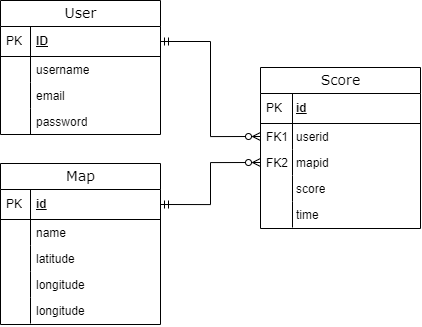

The diagram above was exported from draw.io. Its source (the exported page's mxGraphModel, read from the mxfile embedded in the PNG):
<mxGraphModel dx="1354" dy="806" grid="1" gridSize="10" guides="1" tooltips="1" connect="1" arrows="1" fold="1" page="1" pageScale="1" pageWidth="1100" pageHeight="850" background="none" math="0" shadow="0">
  <root>
    <mxCell id="0" />
    <mxCell id="1" parent="0" />
    <mxCell id="2e49270ec7c68f3f-19" value="Score" style="swimlane;html=1;fontStyle=0;childLayout=stackLayout;horizontal=1;startSize=26;fillColor=none;horizontalStack=0;resizeParent=1;resizeLast=0;collapsible=1;marginBottom=0;swimlaneFillColor=none;align=center;rounded=0;shadow=0;comic=0;labelBackgroundColor=none;strokeWidth=1;fontFamily=Verdana;fontSize=14;movable=1;resizable=1;rotatable=1;deletable=1;editable=1;locked=0;connectable=1;direction=east;swimlaneLine=1;glass=0;resizeWidth=0;moveCells=0;" parent="1" vertex="1">
      <mxGeometry x="600" y="330" width="160" height="161" as="geometry">
        <mxRectangle x="290" y="360" width="80" height="30" as="alternateBounds" />
      </mxGeometry>
    </mxCell>
    <mxCell id="2e49270ec7c68f3f-20" value="id" style="shape=partialRectangle;top=0;left=0;right=0;bottom=1;html=1;align=left;verticalAlign=middle;fillColor=none;spacingLeft=34;spacingRight=4;whiteSpace=wrap;overflow=hidden;rotatable=0;points=[[0,0.5],[1,0.5]];portConstraint=eastwest;dropTarget=0;fontStyle=5;" parent="2e49270ec7c68f3f-19" vertex="1">
      <mxGeometry y="26" width="160" height="30" as="geometry" />
    </mxCell>
    <mxCell id="2e49270ec7c68f3f-21" value="PK" style="shape=partialRectangle;top=0;left=0;bottom=0;html=1;fillColor=none;align=left;verticalAlign=middle;spacingLeft=4;spacingRight=4;whiteSpace=wrap;overflow=hidden;rotatable=0;points=[];portConstraint=eastwest;part=1;" parent="2e49270ec7c68f3f-20" vertex="1" connectable="0">
      <mxGeometry width="32" height="30" as="geometry" />
    </mxCell>
    <mxCell id="2e49270ec7c68f3f-22" value="userid" style="shape=partialRectangle;top=0;left=0;right=0;bottom=0;html=1;align=left;verticalAlign=top;fillColor=none;spacingLeft=34;spacingRight=4;whiteSpace=wrap;overflow=hidden;rotatable=0;points=[[0,0.5],[1,0.5]];portConstraint=eastwest;dropTarget=0;" parent="2e49270ec7c68f3f-19" vertex="1">
      <mxGeometry y="56" width="160" height="26" as="geometry" />
    </mxCell>
    <mxCell id="2e49270ec7c68f3f-23" value="FK1" style="shape=partialRectangle;top=0;left=0;bottom=0;html=1;fillColor=none;align=left;verticalAlign=top;spacingLeft=4;spacingRight=4;whiteSpace=wrap;overflow=hidden;rotatable=0;points=[];portConstraint=eastwest;part=1;" parent="2e49270ec7c68f3f-22" vertex="1" connectable="0">
      <mxGeometry width="32" height="26" as="geometry" />
    </mxCell>
    <mxCell id="2e49270ec7c68f3f-24" value="mapid" style="shape=partialRectangle;top=0;left=0;right=0;bottom=0;html=1;align=left;verticalAlign=top;fillColor=none;spacingLeft=34;spacingRight=4;whiteSpace=wrap;overflow=hidden;rotatable=0;points=[[0,0.5],[1,0.5]];portConstraint=eastwest;dropTarget=0;" parent="2e49270ec7c68f3f-19" vertex="1">
      <mxGeometry y="82" width="160" height="26" as="geometry" />
    </mxCell>
    <mxCell id="2e49270ec7c68f3f-25" value="FK2" style="shape=partialRectangle;top=0;left=0;bottom=0;html=1;fillColor=none;align=left;verticalAlign=top;spacingLeft=4;spacingRight=4;whiteSpace=wrap;overflow=hidden;rotatable=0;points=[];portConstraint=eastwest;part=1;direction=east;" parent="2e49270ec7c68f3f-24" vertex="1" connectable="0">
      <mxGeometry width="32" height="26" as="geometry" />
    </mxCell>
    <mxCell id="2e49270ec7c68f3f-26" value="score" style="shape=partialRectangle;top=0;left=0;right=0;bottom=0;html=1;align=left;verticalAlign=top;fillColor=none;spacingLeft=34;spacingRight=4;whiteSpace=wrap;overflow=hidden;rotatable=0;points=[[0,0.5],[1,0.5]];portConstraint=eastwest;dropTarget=0;" parent="2e49270ec7c68f3f-19" vertex="1">
      <mxGeometry y="108" width="160" height="26" as="geometry" />
    </mxCell>
    <mxCell id="2e49270ec7c68f3f-27" value="" style="shape=partialRectangle;top=0;left=0;bottom=0;html=1;fillColor=none;align=left;verticalAlign=top;spacingLeft=4;spacingRight=4;whiteSpace=wrap;overflow=hidden;rotatable=0;points=[];portConstraint=eastwest;part=1;" parent="2e49270ec7c68f3f-26" vertex="1" connectable="0">
      <mxGeometry width="32" height="26" as="geometry" />
    </mxCell>
    <mxCell id="xGxd5D3tRzgfDiUbPBDX-3" value="time" style="shape=partialRectangle;top=0;left=0;right=0;bottom=0;html=1;align=left;verticalAlign=top;fillColor=none;spacingLeft=34;spacingRight=4;whiteSpace=wrap;overflow=hidden;rotatable=0;points=[[0,0.5],[1,0.5]];portConstraint=eastwest;dropTarget=0;" vertex="1" parent="2e49270ec7c68f3f-19">
      <mxGeometry y="134" width="160" height="26" as="geometry" />
    </mxCell>
    <mxCell id="xGxd5D3tRzgfDiUbPBDX-4" value="" style="shape=partialRectangle;top=0;left=0;bottom=0;html=1;fillColor=none;align=left;verticalAlign=top;spacingLeft=4;spacingRight=4;whiteSpace=wrap;overflow=hidden;rotatable=0;points=[];portConstraint=eastwest;part=1;" vertex="1" connectable="0" parent="xGxd5D3tRzgfDiUbPBDX-3">
      <mxGeometry width="32" height="26" as="geometry" />
    </mxCell>
    <mxCell id="2e49270ec7c68f3f-30" value="Map" style="swimlane;html=1;fontStyle=0;childLayout=stackLayout;horizontal=1;startSize=26;fillColor=none;horizontalStack=0;resizeParent=1;resizeLast=0;collapsible=1;marginBottom=0;swimlaneFillColor=none;align=center;rounded=0;shadow=0;comic=0;labelBackgroundColor=none;strokeWidth=1;fontFamily=Verdana;fontSize=14" parent="1" vertex="1">
      <mxGeometry x="340" y="426" width="160" height="161" as="geometry" />
    </mxCell>
    <mxCell id="2e49270ec7c68f3f-31" value="id" style="shape=partialRectangle;top=0;left=0;right=0;bottom=1;html=1;align=left;verticalAlign=middle;fillColor=none;spacingLeft=34;spacingRight=4;whiteSpace=wrap;overflow=hidden;rotatable=0;points=[[0,0.5],[1,0.5]];portConstraint=eastwest;dropTarget=0;fontStyle=5;" parent="2e49270ec7c68f3f-30" vertex="1">
      <mxGeometry y="26" width="160" height="30" as="geometry" />
    </mxCell>
    <mxCell id="2e49270ec7c68f3f-32" value="PK" style="shape=partialRectangle;top=0;left=0;bottom=0;html=1;fillColor=none;align=left;verticalAlign=middle;spacingLeft=4;spacingRight=4;whiteSpace=wrap;overflow=hidden;rotatable=0;points=[];portConstraint=eastwest;part=1;" parent="2e49270ec7c68f3f-31" vertex="1" connectable="0">
      <mxGeometry width="30" height="30" as="geometry" />
    </mxCell>
    <mxCell id="2e49270ec7c68f3f-33" value="name" style="shape=partialRectangle;top=0;left=0;right=0;bottom=0;html=1;align=left;verticalAlign=top;fillColor=none;spacingLeft=34;spacingRight=4;whiteSpace=wrap;overflow=hidden;rotatable=0;points=[[0,0.5],[1,0.5]];portConstraint=eastwest;dropTarget=0;" parent="2e49270ec7c68f3f-30" vertex="1">
      <mxGeometry y="56" width="160" height="26" as="geometry" />
    </mxCell>
    <mxCell id="2e49270ec7c68f3f-34" value="" style="shape=partialRectangle;top=0;left=0;bottom=0;html=1;fillColor=none;align=left;verticalAlign=top;spacingLeft=4;spacingRight=4;whiteSpace=wrap;overflow=hidden;rotatable=0;points=[];portConstraint=eastwest;part=1;" parent="2e49270ec7c68f3f-33" vertex="1" connectable="0">
      <mxGeometry width="30" height="26" as="geometry" />
    </mxCell>
    <mxCell id="2e49270ec7c68f3f-35" value="latitude" style="shape=partialRectangle;top=0;left=0;right=0;bottom=0;html=1;align=left;verticalAlign=top;fillColor=none;spacingLeft=34;spacingRight=4;whiteSpace=wrap;overflow=hidden;rotatable=0;points=[[0,0.5],[1,0.5]];portConstraint=eastwest;dropTarget=0;" parent="2e49270ec7c68f3f-30" vertex="1">
      <mxGeometry y="82" width="160" height="26" as="geometry" />
    </mxCell>
    <mxCell id="2e49270ec7c68f3f-36" value="" style="shape=partialRectangle;top=0;left=0;bottom=0;html=1;fillColor=none;align=left;verticalAlign=top;spacingLeft=4;spacingRight=4;whiteSpace=wrap;overflow=hidden;rotatable=0;points=[];portConstraint=eastwest;part=1;" parent="2e49270ec7c68f3f-35" vertex="1" connectable="0">
      <mxGeometry width="30" height="26" as="geometry" />
    </mxCell>
    <mxCell id="2e49270ec7c68f3f-37" value="longitude" style="shape=partialRectangle;top=0;left=0;right=0;bottom=0;html=1;align=left;verticalAlign=top;fillColor=none;spacingLeft=34;spacingRight=4;whiteSpace=wrap;overflow=hidden;rotatable=0;points=[[0,0.5],[1,0.5]];portConstraint=eastwest;dropTarget=0;" parent="2e49270ec7c68f3f-30" vertex="1">
      <mxGeometry y="108" width="160" height="26" as="geometry" />
    </mxCell>
    <mxCell id="2e49270ec7c68f3f-38" value="" style="shape=partialRectangle;top=0;left=0;bottom=0;html=1;fillColor=none;align=left;verticalAlign=top;spacingLeft=4;spacingRight=4;whiteSpace=wrap;overflow=hidden;rotatable=0;points=[];portConstraint=eastwest;part=1;" parent="2e49270ec7c68f3f-37" vertex="1" connectable="0">
      <mxGeometry width="30" height="26" as="geometry" />
    </mxCell>
    <mxCell id="xGxd5D3tRzgfDiUbPBDX-7" value="longitude" style="shape=partialRectangle;top=0;left=0;right=0;bottom=0;html=1;align=left;verticalAlign=top;fillColor=none;spacingLeft=34;spacingRight=4;whiteSpace=wrap;overflow=hidden;rotatable=0;points=[[0,0.5],[1,0.5]];portConstraint=eastwest;dropTarget=0;" vertex="1" parent="2e49270ec7c68f3f-30">
      <mxGeometry y="134" width="160" height="26" as="geometry" />
    </mxCell>
    <mxCell id="xGxd5D3tRzgfDiUbPBDX-8" value="" style="shape=partialRectangle;top=0;left=0;bottom=0;html=1;fillColor=none;align=left;verticalAlign=top;spacingLeft=4;spacingRight=4;whiteSpace=wrap;overflow=hidden;rotatable=0;points=[];portConstraint=eastwest;part=1;" vertex="1" connectable="0" parent="xGxd5D3tRzgfDiUbPBDX-7">
      <mxGeometry width="30" height="26" as="geometry" />
    </mxCell>
    <mxCell id="2e49270ec7c68f3f-80" value="User" style="swimlane;html=1;fontStyle=0;childLayout=stackLayout;horizontal=1;startSize=26;fillColor=none;horizontalStack=0;resizeParent=1;resizeLast=0;collapsible=1;marginBottom=0;swimlaneFillColor=none;align=center;rounded=0;shadow=0;comic=0;labelBackgroundColor=none;strokeWidth=1;fontFamily=Verdana;fontSize=14" parent="1" vertex="1">
      <mxGeometry x="340" y="263" width="160" height="134" as="geometry" />
    </mxCell>
    <mxCell id="2e49270ec7c68f3f-81" value="ID" style="shape=partialRectangle;top=0;left=0;right=0;bottom=1;html=1;align=left;verticalAlign=middle;fillColor=none;spacingLeft=34;spacingRight=4;whiteSpace=wrap;overflow=hidden;rotatable=0;points=[[0,0.5],[1,0.5]];portConstraint=eastwest;dropTarget=0;fontStyle=5;" parent="2e49270ec7c68f3f-80" vertex="1">
      <mxGeometry y="26" width="160" height="30" as="geometry" />
    </mxCell>
    <mxCell id="2e49270ec7c68f3f-82" value="PK" style="shape=partialRectangle;top=0;left=0;bottom=0;html=1;fillColor=none;align=left;verticalAlign=middle;spacingLeft=4;spacingRight=4;whiteSpace=wrap;overflow=hidden;rotatable=0;points=[];portConstraint=eastwest;part=1;" parent="2e49270ec7c68f3f-81" vertex="1" connectable="0">
      <mxGeometry width="30" height="30" as="geometry" />
    </mxCell>
    <mxCell id="2e49270ec7c68f3f-83" value="username" style="shape=partialRectangle;top=0;left=0;right=0;bottom=0;html=1;align=left;verticalAlign=top;fillColor=none;spacingLeft=34;spacingRight=4;whiteSpace=wrap;overflow=hidden;rotatable=0;points=[[0,0.5],[1,0.5]];portConstraint=eastwest;dropTarget=0;" parent="2e49270ec7c68f3f-80" vertex="1">
      <mxGeometry y="56" width="160" height="26" as="geometry" />
    </mxCell>
    <mxCell id="2e49270ec7c68f3f-84" value="" style="shape=partialRectangle;top=0;left=0;bottom=0;html=1;fillColor=none;align=left;verticalAlign=top;spacingLeft=4;spacingRight=4;whiteSpace=wrap;overflow=hidden;rotatable=0;points=[];portConstraint=eastwest;part=1;" parent="2e49270ec7c68f3f-83" vertex="1" connectable="0">
      <mxGeometry width="30" height="26" as="geometry" />
    </mxCell>
    <mxCell id="2e49270ec7c68f3f-85" value="email" style="shape=partialRectangle;top=0;left=0;right=0;bottom=0;html=1;align=left;verticalAlign=top;fillColor=none;spacingLeft=34;spacingRight=4;whiteSpace=wrap;overflow=hidden;rotatable=0;points=[[0,0.5],[1,0.5]];portConstraint=eastwest;dropTarget=0;" parent="2e49270ec7c68f3f-80" vertex="1">
      <mxGeometry y="82" width="160" height="26" as="geometry" />
    </mxCell>
    <mxCell id="2e49270ec7c68f3f-86" value="" style="shape=partialRectangle;top=0;left=0;bottom=0;html=1;fillColor=none;align=left;verticalAlign=top;spacingLeft=4;spacingRight=4;whiteSpace=wrap;overflow=hidden;rotatable=0;points=[];portConstraint=eastwest;part=1;" parent="2e49270ec7c68f3f-85" vertex="1" connectable="0">
      <mxGeometry width="30" height="26" as="geometry" />
    </mxCell>
    <mxCell id="2e49270ec7c68f3f-87" value="password" style="shape=partialRectangle;top=0;left=0;right=0;bottom=0;html=1;align=left;verticalAlign=top;fillColor=none;spacingLeft=34;spacingRight=4;whiteSpace=wrap;overflow=hidden;rotatable=0;points=[[0,0.5],[1,0.5]];portConstraint=eastwest;dropTarget=0;" parent="2e49270ec7c68f3f-80" vertex="1">
      <mxGeometry y="108" width="160" height="26" as="geometry" />
    </mxCell>
    <mxCell id="2e49270ec7c68f3f-88" value="" style="shape=partialRectangle;top=0;left=0;bottom=0;html=1;fillColor=none;align=left;verticalAlign=top;spacingLeft=4;spacingRight=4;whiteSpace=wrap;overflow=hidden;rotatable=0;points=[];portConstraint=eastwest;part=1;" parent="2e49270ec7c68f3f-87" vertex="1" connectable="0">
      <mxGeometry width="30" height="26" as="geometry" />
    </mxCell>
    <mxCell id="xGxd5D3tRzgfDiUbPBDX-11" value="" style="endArrow=ERzeroToMany;html=1;rounded=0;edgeStyle=orthogonalEdgeStyle;exitX=1;exitY=0.5;exitDx=0;exitDy=0;entryX=0;entryY=0.5;entryDx=0;entryDy=0;startArrow=ERmandOne;startFill=0;endFill=0;" edge="1" parent="1" source="2e49270ec7c68f3f-81" target="2e49270ec7c68f3f-22">
      <mxGeometry width="50" height="50" relative="1" as="geometry">
        <mxPoint x="530" y="265" as="sourcePoint" />
        <mxPoint x="580" y="215" as="targetPoint" />
      </mxGeometry>
    </mxCell>
    <mxCell id="xGxd5D3tRzgfDiUbPBDX-13" value="" style="endArrow=ERzeroToMany;html=1;rounded=0;edgeStyle=orthogonalEdgeStyle;exitX=1;exitY=0.5;exitDx=0;exitDy=0;entryX=0;entryY=0.5;entryDx=0;entryDy=0;startArrow=ERmandOne;startFill=0;endFill=0;" edge="1" parent="1" source="2e49270ec7c68f3f-31" target="2e49270ec7c68f3f-24">
      <mxGeometry width="50" height="50" relative="1" as="geometry">
        <mxPoint x="520" y="515" as="sourcePoint" />
        <mxPoint x="620" y="610" as="targetPoint" />
      </mxGeometry>
    </mxCell>
  </root>
</mxGraphModel>